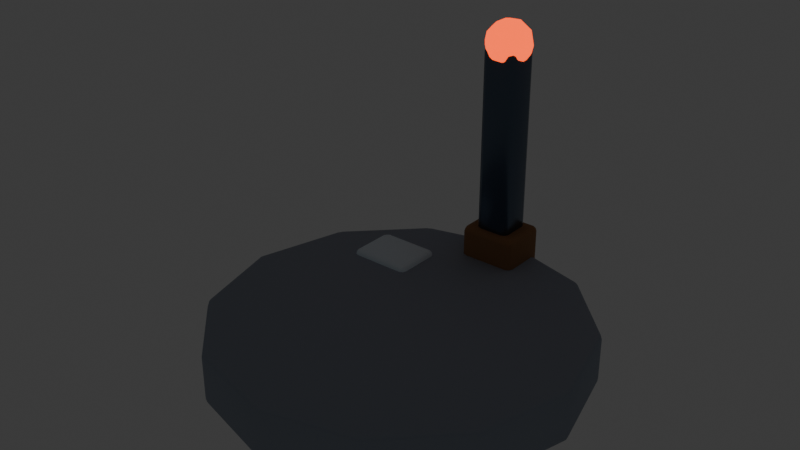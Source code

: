 # Source: turret_basic.blend  (saved by Blender 5.2.44; exported with 4.5.12 LTS)
import bpy
from mathutils import Matrix  # noqa: F401  (used for matrix-valued properties, if any)

bpy.ops.wm.read_factory_settings(use_empty=True)
scene = bpy.context.scene
scene.name = 'Scene'

# ---- collections
col_collection = bpy.data.collections.new('Collection'); scene.collection.children.link(col_collection)
col_lod0 = bpy.data.collections.new('LOD0'); scene.collection.children.link(col_lod0)
col_lod1 = bpy.data.collections.new('LOD1'); scene.collection.children.link(col_lod1)
col_lod2 = bpy.data.collections.new('LOD2'); scene.collection.children.link(col_lod2)
col_collision = bpy.data.collections.new('COLLISION'); scene.collection.children.link(col_collision)
col_export = bpy.data.collections.new('EXPORT'); scene.collection.children.link(col_export)
col_rig = bpy.data.collections.new('RIG'); scene.collection.children.link(col_rig)

# ---- materials (node trees are filled in below, after node groups)
mat_mat_turret_stone = bpy.data.materials.new('MAT_turret_stone')
mat_mat_turret_iron = bpy.data.materials.new('MAT_turret_iron')
mat_mat_turret_wood = bpy.data.materials.new('MAT_turret_wood')
mat_mat_turret_ember = bpy.data.materials.new('MAT_turret_ember')
mat_mat_turret_snow = bpy.data.materials.new('MAT_turret_snow')

# ---- material node trees
mat_mat_turret_stone.use_nodes = True; mat_mat_turret_stone.node_tree.nodes.clear()
_N = mat_mat_turret_stone.node_tree.nodes; _L = mat_mat_turret_stone.node_tree.links
n0 = _N.new('ShaderNodeBsdfPrincipled'); n0.name = 'Principled BSDF'; n0.location = (-200, 100)
n0.inputs[0].default_value = (0.32, 0.36, 0.43, 1.0)
n0.inputs[2].default_value = 0.93
n0.inputs[10].default_value = 0.005
n1 = _N.new('ShaderNodeOutputMaterial'); n1.name = 'Material Output'; n1.location = (200, 100)
_L.new(n0.outputs[0], n1.inputs[0])
n1.is_active_output = True
mat_mat_turret_iron.use_nodes = True; mat_mat_turret_iron.node_tree.nodes.clear()
_N = mat_mat_turret_iron.node_tree.nodes; _L = mat_mat_turret_iron.node_tree.links
n0 = _N.new('ShaderNodeBsdfPrincipled'); n0.name = 'Principled BSDF'; n0.location = (-200, 100)
n0.inputs[0].default_value = (0.12, 0.16, 0.22, 1.0)
n0.inputs[1].default_value = 0.9
n0.inputs[2].default_value = 0.3
n0.inputs[10].default_value = 0.005
n1 = _N.new('ShaderNodeOutputMaterial'); n1.name = 'Material Output'; n1.location = (200, 100)
_L.new(n0.outputs[0], n1.inputs[0])
n1.is_active_output = True
mat_mat_turret_wood.use_nodes = True; mat_mat_turret_wood.node_tree.nodes.clear()
_N = mat_mat_turret_wood.node_tree.nodes; _L = mat_mat_turret_wood.node_tree.links
n0 = _N.new('ShaderNodeBsdfPrincipled'); n0.name = 'Principled BSDF'; n0.location = (-200, 100)
n0.inputs[0].default_value = (0.32, 0.16, 0.07, 1.0)
n0.inputs[2].default_value = 0.88
n0.inputs[10].default_value = 0.005
n1 = _N.new('ShaderNodeOutputMaterial'); n1.name = 'Material Output'; n1.location = (200, 100)
_L.new(n0.outputs[0], n1.inputs[0])
n1.is_active_output = True
mat_mat_turret_ember.use_nodes = True; mat_mat_turret_ember.node_tree.nodes.clear()
_N = mat_mat_turret_ember.node_tree.nodes; _L = mat_mat_turret_ember.node_tree.links
n0 = _N.new('ShaderNodeBsdfPrincipled'); n0.name = 'Principled BSDF'; n0.location = (-200, 100)
n0.inputs[0].default_value = (1.0, 0.23, 0.04, 1.0)
n0.inputs[2].default_value = 0.45
n0.inputs[10].default_value = 0.005
n0.inputs[27].default_value = (1.0, 0.08, 0.01, 1.0)
n0.inputs[28].default_value = 2.0
n1 = _N.new('ShaderNodeOutputMaterial'); n1.name = 'Material Output'; n1.location = (200, 100)
_L.new(n0.outputs[0], n1.inputs[0])
n1.is_active_output = True
mat_mat_turret_snow.use_nodes = True; mat_mat_turret_snow.node_tree.nodes.clear()
_N = mat_mat_turret_snow.node_tree.nodes; _L = mat_mat_turret_snow.node_tree.links
n0 = _N.new('ShaderNodeBsdfPrincipled'); n0.name = 'Principled BSDF'; n0.location = (-200, 100)
n0.inputs[0].default_value = (0.8, 0.92, 1.0, 1.0)
n0.inputs[2].default_value = 0.65
n0.inputs[10].default_value = 0.005
n1 = _N.new('ShaderNodeOutputMaterial'); n1.name = 'Material Output'; n1.location = (200, 100)
_L.new(n0.outputs[0], n1.inputs[0])
n1.is_active_output = True

# ---- world
world_world = bpy.data.worlds.new('World'); scene.world = world_world
world_world.use_nodes = True; world_world.node_tree.nodes.clear()
_N = world_world.node_tree.nodes; _L = world_world.node_tree.links
n0 = _N.new('ShaderNodeOutputWorld'); n0.name = 'World Output'; n0.location = (200, 100)
n1 = _N.new('ShaderNodeBackground'); n1.name = 'Background'; n1.location = (-200, 100)
n1.inputs[0].default_value = (0.05088, 0.05088, 0.05088, 1.0)
_L.new(n1.outputs[0], n0.inputs[0])
n0.is_active_output = True
world_world.color = (0.035, 0.05, 0.09)
world_world.sun_shadow_jitter_overblur = 0.0

# ---- meshes
me_cylinder_001 = bpy.data.meshes.new('Cylinder.001')
me_cylinder_001.from_pydata([(0.0, 1.25, -0.175), (0.0, 1.25, 0.175), (0.625, 1.083, -0.175), (0.625, 1.083, 0.175), (1.083, 0.625, -0.175), (1.083, 0.625, 0.175), (1.25, 0.0, -0.175), (1.25, 0.0, 0.175), (1.083, -0.625, -0.175), (1.083, -0.625, 0.175), (0.625, -1.083, -0.175), (0.625, -1.083, 0.175), (0.0, -1.25, -0.175), (0.0, -1.25, 0.175), (-0.625, -1.083, -0.175), (-0.625, -1.083, 0.175), (-1.083, -0.625, -0.175), (-1.083, -0.625, 0.175), (-1.25, 0.0, -0.175), (-1.25, 0.0, 0.175), (-1.083, 0.625, -0.175), (-1.083, 0.625, 0.175), (-0.625, 1.083, -0.175), (-0.625, 1.083, 0.175)], [], [(0, 1, 3, 2), (2, 3, 5, 4), (4, 5, 7, 6), (6, 7, 9, 8), (8, 9, 11, 10), (10, 11, 13, 12), (12, 13, 15, 14), (14, 15, 17, 16), (16, 17, 19, 18), (18, 19, 21, 20), (3, 1, 23, 21, 19, 17, 15, 13, 11, 9, 7, 5), (20, 21, 23, 22), (22, 23, 1, 0), (0, 2, 4, 6, 8, 10, 12, 14, 16, 18, 20, 22)])
me_cylinder_001.polygons.foreach_set('use_smooth', [True] * 14)
_uv = me_cylinder_001.uv_layers.new(name='UVMap')
_uv.uv.foreach_set('vector', [1.0, 0.5, 1.0, 1.0, 0.9167, 1.0, 0.9167, 0.5, 0.9167, 0.5, 0.9167, 1.0, 0.8333, 1.0, 0.8333, 0.5, 0.8333, 0.5, 0.8333, 1.0, 0.75, 1.0, 0.75, 0.5, 0.75, 0.5, 0.75, 1.0, 0.6667, 1.0, 0.6667, 0.5, 0.6667, 0.5, 0.6667, 1.0, 0.5833, 1.0, 0.5833, 0.5, 0.5833, 0.5, 0.5833, 1.0, 0.5, 1.0, 0.5, 0.5, 0.5, 0.5, 0.5, 1.0, 0.4167, 1.0, 0.4167, 0.5, 0.4167, 0.5, 0.4167, 1.0, 0.3333, 1.0, 0.3333, 0.5, 0.3333, 0.5, 0.3333, 1.0, 0.25, 1.0, 0.25, 0.5, 0.25, 0.5, 0.25, 1.0, 0.1667, 1.0, 0.1667, 0.5, 0.37, 0.4578, 0.25, 0.49, 0.13, 0.4578, 0.04215, 0.37, 0.01, 0.25, 0.04215, 0.13, 0.13, 0.04215, 0.25, 0.01, 0.37, 0.04215, 0.4578, 0.13, 0.49, 0.25, 0.4578, 0.37, 0.1667, 0.5, 0.1667, 1.0, 0.08333, 1.0, 0.08333, 0.5, 0.08333, 0.5, 0.08333, 1.0, 7.451e-08, 1.0, 7.451e-08, 0.5, 0.75, 0.49, 0.87, 0.4578, 0.9578, 0.37, 0.99, 0.25, 0.9578, 0.13, 0.87, 0.04215, 0.75, 0.01, 0.63, 0.04215, 0.5422, 0.13, 0.51, 0.25, 0.5422, 0.37, 0.63, 0.4578])
me_cylinder_001.materials.append(mat_mat_turret_stone)
me_cylinder_001.update()
me_cylinder_002 = bpy.data.meshes.new('Cylinder.002')
me_cylinder_002.from_pydata([(0.0, 0.95, -0.11), (0.0, 0.95, 0.11), (0.475, 0.8227, -0.11), (0.475, 0.8227, 0.11), (0.8227, 0.475, -0.11), (0.8227, 0.475, 0.11), (0.95, 0.0, -0.11), (0.95, 0.0, 0.11), (0.8227, -0.475, -0.11), (0.8227, -0.475, 0.11), (0.475, -0.8227, -0.11), (0.475, -0.8227, 0.11), (0.0, -0.95, -0.11), (0.0, -0.95, 0.11), (-0.475, -0.8227, -0.11), (-0.475, -0.8227, 0.11), (-0.8227, -0.475, -0.11), (-0.8227, -0.475, 0.11), (-0.95, 0.0, -0.11), (-0.95, 0.0, 0.11), (-0.8227, 0.475, -0.11), (-0.8227, 0.475, 0.11), (-0.475, 0.8227, -0.11), (-0.475, 0.8227, 0.11)], [], [(0, 1, 3, 2), (2, 3, 5, 4), (4, 5, 7, 6), (6, 7, 9, 8), (8, 9, 11, 10), (10, 11, 13, 12), (12, 13, 15, 14), (14, 15, 17, 16), (16, 17, 19, 18), (18, 19, 21, 20), (3, 1, 23, 21, 19, 17, 15, 13, 11, 9, 7, 5), (20, 21, 23, 22), (22, 23, 1, 0), (0, 2, 4, 6, 8, 10, 12, 14, 16, 18, 20, 22)])
me_cylinder_002.polygons.foreach_set('use_smooth', [True] * 14)
_uv = me_cylinder_002.uv_layers.new(name='UVMap')
_uv.uv.foreach_set('vector', [1.0, 0.5, 1.0, 1.0, 0.9167, 1.0, 0.9167, 0.5, 0.9167, 0.5, 0.9167, 1.0, 0.8333, 1.0, 0.8333, 0.5, 0.8333, 0.5, 0.8333, 1.0, 0.75, 1.0, 0.75, 0.5, 0.75, 0.5, 0.75, 1.0, 0.6667, 1.0, 0.6667, 0.5, 0.6667, 0.5, 0.6667, 1.0, 0.5833, 1.0, 0.5833, 0.5, 0.5833, 0.5, 0.5833, 1.0, 0.5, 1.0, 0.5, 0.5, 0.5, 0.5, 0.5, 1.0, 0.4167, 1.0, 0.4167, 0.5, 0.4167, 0.5, 0.4167, 1.0, 0.3333, 1.0, 0.3333, 0.5, 0.3333, 0.5, 0.3333, 1.0, 0.25, 1.0, 0.25, 0.5, 0.25, 0.5, 0.25, 1.0, 0.1667, 1.0, 0.1667, 0.5, 0.37, 0.4578, 0.25, 0.49, 0.13, 0.4578, 0.04215, 0.37, 0.01, 0.25, 0.04215, 0.13, 0.13, 0.04215, 0.25, 0.01, 0.37, 0.04215, 0.4578, 0.13, 0.49, 0.25, 0.4578, 0.37, 0.1667, 0.5, 0.1667, 1.0, 0.08333, 1.0, 0.08333, 0.5, 0.08333, 0.5, 0.08333, 1.0, 7.451e-08, 1.0, 7.451e-08, 0.5, 0.75, 0.49, 0.87, 0.4578, 0.9578, 0.37, 0.99, 0.25, 0.9578, 0.13, 0.87, 0.04215, 0.75, 0.01, 0.63, 0.04215, 0.5422, 0.13, 0.51, 0.25, 0.5422, 0.37, 0.63, 0.4578])
me_cylinder_002.materials.append(mat_mat_turret_iron)
me_cylinder_002.update()
me_cube_010 = bpy.data.meshes.new('Cube.010')
me_cube_010.from_pydata([(-0.17, -0.5, -0.17), (-0.17, -0.5, 0.17), (-0.17, 0.5, -0.17), (-0.17, 0.5, 0.17), (0.17, -0.5, -0.17), (0.17, -0.5, 0.17), (0.17, 0.5, -0.17), (0.17, 0.5, 0.17)], [], [(0, 1, 3, 2), (2, 3, 7, 6), (6, 7, 5, 4), (4, 5, 1, 0), (2, 6, 4, 0), (7, 3, 1, 5)])
me_cube_010.polygons.foreach_set('use_smooth', [True] * 6)
_uv = me_cube_010.uv_layers.new(name='UVMap')
_uv.uv.foreach_set('vector', [0.375, 0.0, 0.625, 0.0, 0.625, 0.25, 0.375, 0.25, 0.375, 0.25, 0.625, 0.25, 0.625, 0.5, 0.375, 0.5, 0.375, 0.5, 0.625, 0.5, 0.625, 0.75, 0.375, 0.75, 0.375, 0.75, 0.625, 0.75, 0.625, 1.0, 0.375, 1.0, 0.125, 0.5, 0.375, 0.5, 0.375, 0.75, 0.125, 0.75, 0.625, 0.5, 0.875, 0.5, 0.875, 0.75, 0.625, 0.75])
me_cube_010.materials.append(mat_mat_turret_wood)
me_cube_010.update()
me_cube_011 = bpy.data.meshes.new('Cube.011')
me_cube_011.from_pydata([(-0.12, -0.12, -0.825), (-0.12, -0.12, 0.825), (-0.12, 0.12, -0.825), (-0.12, 0.12, 0.825), (0.12, -0.12, -0.825), (0.12, -0.12, 0.825), (0.12, 0.12, -0.825), (0.12, 0.12, 0.825)], [], [(0, 1, 3, 2), (2, 3, 7, 6), (6, 7, 5, 4), (4, 5, 1, 0), (2, 6, 4, 0), (7, 3, 1, 5)])
me_cube_011.polygons.foreach_set('use_smooth', [True] * 6)
_uv = me_cube_011.uv_layers.new(name='UVMap')
_uv.uv.foreach_set('vector', [0.375, 0.0, 0.625, 0.0, 0.625, 0.25, 0.375, 0.25, 0.375, 0.25, 0.625, 0.25, 0.625, 0.5, 0.375, 0.5, 0.375, 0.5, 0.625, 0.5, 0.625, 0.75, 0.375, 0.75, 0.375, 0.75, 0.625, 0.75, 0.625, 1.0, 0.375, 1.0, 0.125, 0.5, 0.375, 0.5, 0.375, 0.75, 0.125, 0.75, 0.625, 0.5, 0.875, 0.5, 0.875, 0.75, 0.625, 0.75])
me_cube_011.materials.append(mat_mat_turret_iron)
me_cube_011.update()
me_cube_012 = bpy.data.meshes.new('Cube.012')
me_cube_012.from_pydata([(-0.2, -0.17, -0.24), (-0.2, -0.17, 0.24), (-0.2, 0.17, -0.24), (-0.2, 0.17, 0.24), (0.2, -0.17, -0.24), (0.2, -0.17, 0.24), (0.2, 0.17, -0.24), (0.2, 0.17, 0.24)], [], [(0, 1, 3, 2), (2, 3, 7, 6), (6, 7, 5, 4), (4, 5, 1, 0), (2, 6, 4, 0), (7, 3, 1, 5)])
me_cube_012.polygons.foreach_set('use_smooth', [True] * 6)
_uv = me_cube_012.uv_layers.new(name='UVMap')
_uv.uv.foreach_set('vector', [0.375, 0.0, 0.625, 0.0, 0.625, 0.25, 0.375, 0.25, 0.375, 0.25, 0.625, 0.25, 0.625, 0.5, 0.375, 0.5, 0.375, 0.5, 0.625, 0.5, 0.625, 0.75, 0.375, 0.75, 0.375, 0.75, 0.625, 0.75, 0.625, 1.0, 0.375, 1.0, 0.125, 0.5, 0.375, 0.5, 0.375, 0.75, 0.125, 0.75, 0.625, 0.5, 0.875, 0.5, 0.875, 0.75, 0.625, 0.75])
me_cube_012.materials.append(mat_mat_turret_wood)
me_cube_012.update()
me_icosphere_001 = bpy.data.meshes.new('Icosphere.001')
me_icosphere_001.from_pydata([(0.0, 0.0, -0.16), (0.1158, -0.08412, -0.07156), (-0.04422, -0.1361, -0.07156), (-0.1431, 0.0, -0.07155), (-0.04422, 0.1361, -0.07156), (0.1158, 0.08412, -0.07156), (0.04422, -0.1361, 0.07156), (-0.1158, -0.08412, 0.07156), (-0.1158, 0.08412, 0.07156), (0.04422, 0.1361, 0.07156), (0.1431, 0.0, 0.07155), (0.0, 0.0, 0.16), (-0.02599, -0.08, -0.1361), (0.06805, -0.04944, -0.1361), (0.04206, -0.1294, -0.08412), (0.1361, 0.0, -0.08412), (0.06805, 0.04944, -0.1361), (-0.08412, 0.0, -0.1361), (-0.1101, -0.08, -0.08412), (-0.02599, 0.08, -0.1361), (-0.1101, 0.08, -0.08412), (0.04206, 0.1294, -0.08412), (0.1522, -0.04944, 0.0), (0.1522, 0.04944, 0.0), (0.0, -0.16, 0.0), (0.09405, -0.1294, 0.0), (-0.1522, -0.04944, 0.0), (-0.09405, -0.1294, 0.0), (-0.09405, 0.1294, 0.0), (-0.1522, 0.04944, 0.0), (0.09405, 0.1294, 0.0), (0.0, 0.16, 0.0), (0.1101, -0.08, 0.08412), (-0.04206, -0.1294, 0.08412), (-0.1361, 0.0, 0.08412), (-0.04206, 0.1294, 0.08412), (0.1101, 0.08, 0.08412), (0.02599, -0.08, 0.1361), (0.08412, 0.0, 0.1361), (-0.06805, -0.04944, 0.1361), (-0.06805, 0.04944, 0.1361), (0.02599, 0.08, 0.1361)], [], [(0, 13, 12), (1, 13, 15), (0, 12, 17), (0, 17, 19), (0, 19, 16), (1, 15, 22), (2, 14, 24), (3, 18, 26), (4, 20, 28), (5, 21, 30), (1, 22, 25), (2, 24, 27), (3, 26, 29), (4, 28, 31), (5, 30, 23), (6, 32, 37), (7, 33, 39), (8, 34, 40), (9, 35, 41), (10, 36, 38), (38, 41, 11), (38, 36, 41), (36, 9, 41), (41, 40, 11), (41, 35, 40), (35, 8, 40), (40, 39, 11), (40, 34, 39), (34, 7, 39), (39, 37, 11), (39, 33, 37), (33, 6, 37), (37, 38, 11), (37, 32, 38), (32, 10, 38), (23, 36, 10), (23, 30, 36), (30, 9, 36), (31, 35, 9), (31, 28, 35), (28, 8, 35), (29, 34, 8), (29, 26, 34), (26, 7, 34), (27, 33, 7), (27, 24, 33), (24, 6, 33), (25, 32, 6), (25, 22, 32), (22, 10, 32), (30, 31, 9), (30, 21, 31), (21, 4, 31), (28, 29, 8), (28, 20, 29), (20, 3, 29), (26, 27, 7), (26, 18, 27), (18, 2, 27), (24, 25, 6), (24, 14, 25), (14, 1, 25), (22, 23, 10), (22, 15, 23), (15, 5, 23), (16, 21, 5), (16, 19, 21), (19, 4, 21), (19, 20, 4), (19, 17, 20), (17, 3, 20), (17, 18, 3), (17, 12, 18), (12, 2, 18), (15, 16, 5), (15, 13, 16), (13, 0, 16), (12, 14, 2), (12, 13, 14), (13, 1, 14)])
me_icosphere_001.polygons.foreach_set('use_smooth', [True] * 80)
_uv = me_icosphere_001.uv_layers.new(name='UVMap')
_uv.uv.foreach_set('vector', [0.1818, 0.0, 0.2273, 0.07873, 0.1364, 0.07873, 0.2727, 0.1575, 0.3182, 0.07873, 0.3636, 0.1575, 0.9091, 0.0, 0.9545, 0.07873, 0.8636, 0.07873, 0.7273, 0.0, 0.7727, 0.07873, 0.6818, 0.07873, 0.5455, 0.0, 0.5909, 0.07873, 0.5, 0.07873, 0.2727, 0.1575, 0.3636, 0.1575, 0.3182, 0.2362, 0.09091, 0.1575, 0.1818, 0.1575, 0.1364, 0.2362, 0.8182, 0.1575, 0.9091, 0.1575, 0.8636, 0.2362, 0.6364, 0.1575, 0.7273, 0.1575, 0.6818, 0.2362, 0.4545, 0.1575, 0.5455, 0.1575, 0.5, 0.2362, 0.2727, 0.1575, 0.3182, 0.2362, 0.2273, 0.2362, 0.09091, 0.1575, 0.1364, 0.2362, 0.04546, 0.2362, 0.8182, 0.1575, 0.8636, 0.2362, 0.7727, 0.2362, 0.6364, 0.1575, 0.6818, 0.2362, 0.5909, 0.2362, 0.4545, 0.1575, 0.5, 0.2362, 0.4091, 0.2362, 0.1818, 0.3149, 0.2727, 0.3149, 0.2273, 0.3937, 0.0, 0.3149, 0.09091, 0.3149, 0.04546, 0.3937, 0.7273, 0.3149, 0.8182, 0.3149, 0.7727, 0.3937, 0.5455, 0.3149, 0.6364, 0.3149, 0.5909, 0.3937, 0.3636, 0.3149, 0.4545, 0.3149, 0.4091, 0.3937, 0.4091, 0.3937, 0.5, 0.3937, 0.4545, 0.4724, 0.4091, 0.3937, 0.4545, 0.3149, 0.5, 0.3937, 0.4545, 0.3149, 0.5455, 0.3149, 0.5, 0.3937, 0.5909, 0.3937, 0.6818, 0.3937, 0.6364, 0.4724, 0.5909, 0.3937, 0.6364, 0.3149, 0.6818, 0.3937, 0.6364, 0.3149, 0.7273, 0.3149, 0.6818, 0.3937, 0.7727, 0.3937, 0.8636, 0.3937, 0.8182, 0.4724, 0.7727, 0.3937, 0.8182, 0.3149, 0.8636, 0.3937, 0.8182, 0.3149, 0.9091, 0.3149, 0.8636, 0.3937, 0.04546, 0.3937, 0.1364, 0.3937, 0.09091, 0.4724, 0.04546, 0.3937, 0.09091, 0.3149, 0.1364, 0.3937, 0.09091, 0.3149, 0.1818, 0.3149, 0.1364, 0.3937, 0.2273, 0.3937, 0.3182, 0.3937, 0.2727, 0.4724, 0.2273, 0.3937, 0.2727, 0.3149, 0.3182, 0.3937, 0.2727, 0.3149, 0.3636, 0.3149, 0.3182, 0.3937, 0.4091, 0.2362, 0.4545, 0.3149, 0.3636, 0.3149, 0.4091, 0.2362, 0.5, 0.2362, 0.4545, 0.3149, 0.5, 0.2362, 0.5455, 0.3149, 0.4545, 0.3149, 0.5909, 0.2362, 0.6364, 0.3149, 0.5455, 0.3149, 0.5909, 0.2362, 0.6818, 0.2362, 0.6364, 0.3149, 0.6818, 0.2362, 0.7273, 0.3149, 0.6364, 0.3149, 0.7727, 0.2362, 0.8182, 0.3149, 0.7273, 0.3149, 0.7727, 0.2362, 0.8636, 0.2362, 0.8182, 0.3149, 0.8636, 0.2362, 0.9091, 0.3149, 0.8182, 0.3149, 0.04546, 0.2362, 0.09091, 0.3149, 0.0, 0.3149, 0.04546, 0.2362, 0.1364, 0.2362, 0.09091, 0.3149, 0.1364, 0.2362, 0.1818, 0.3149, 0.09091, 0.3149, 0.2273, 0.2362, 0.2727, 0.3149, 0.1818, 0.3149, 0.2273, 0.2362, 0.3182, 0.2362, 0.2727, 0.3149, 0.3182, 0.2362, 0.3636, 0.3149, 0.2727, 0.3149, 0.5, 0.2362, 0.5909, 0.2362, 0.5455, 0.3149, 0.5, 0.2362, 0.5455, 0.1575, 0.5909, 0.2362, 0.5455, 0.1575, 0.6364, 0.1575, 0.5909, 0.2362, 0.6818, 0.2362, 0.7727, 0.2362, 0.7273, 0.3149, 0.6818, 0.2362, 0.7273, 0.1575, 0.7727, 0.2362, 0.7273, 0.1575, 0.8182, 0.1575, 0.7727, 0.2362, 0.8636, 0.2362, 0.9545, 0.2362, 0.9091, 0.3149, 0.8636, 0.2362, 0.9091, 0.1575, 0.9545, 0.2362, 0.9091, 0.1575, 1.0, 0.1575, 0.9545, 0.2362, 0.1364, 0.2362, 0.2273, 0.2362, 0.1818, 0.3149, 0.1364, 0.2362, 0.1818, 0.1575, 0.2273, 0.2362, 0.1818, 0.1575, 0.2727, 0.1575, 0.2273, 0.2362, 0.3182, 0.2362, 0.4091, 0.2362, 0.3636, 0.3149, 0.3182, 0.2362, 0.3636, 0.1575, 0.4091, 0.2362, 0.3636, 0.1575, 0.4545, 0.1575, 0.4091, 0.2362, 0.5, 0.07873, 0.5455, 0.1575, 0.4545, 0.1575, 0.5, 0.07873, 0.5909, 0.07873, 0.5455, 0.1575, 0.5909, 0.07873, 0.6364, 0.1575, 0.5455, 0.1575, 0.6818, 0.07873, 0.7273, 0.1575, 0.6364, 0.1575, 0.6818, 0.07873, 0.7727, 0.07873, 0.7273, 0.1575, 0.7727, 0.07873, 0.8182, 0.1575, 0.7273, 0.1575, 0.8636, 0.07873, 0.9091, 0.1575, 0.8182, 0.1575, 0.8636, 0.07873, 0.9545, 0.07873, 0.9091, 0.1575, 0.9545, 0.07873, 1.0, 0.1575, 0.9091, 0.1575, 0.3636, 0.1575, 0.4091, 0.07873, 0.4545, 0.1575, 0.3636, 0.1575, 0.3182, 0.07873, 0.4091, 0.07873, 0.3182, 0.07873, 0.3636, 0.0, 0.4091, 0.07873, 0.1364, 0.07873, 0.1818, 0.1575, 0.09091, 0.1575, 0.1364, 0.07873, 0.2273, 0.07873, 0.1818, 0.1575, 0.2273, 0.07873, 0.2727, 0.1575, 0.1818, 0.1575])
me_icosphere_001.materials.append(mat_mat_turret_ember)
me_icosphere_001.update()
me_cube_013 = bpy.data.meshes.new('Cube.013')
me_cube_013.from_pydata([(-0.22, -0.175, -0.21), (-0.22, -0.175, 0.21), (-0.22, 0.175, -0.21), (-0.22, 0.175, 0.21), (0.22, -0.175, -0.21), (0.22, -0.175, 0.21), (0.22, 0.175, -0.21), (0.22, 0.175, 0.21)], [], [(0, 1, 3, 2), (2, 3, 7, 6), (6, 7, 5, 4), (4, 5, 1, 0), (2, 6, 4, 0), (7, 3, 1, 5)])
me_cube_013.polygons.foreach_set('use_smooth', [True] * 6)
_uv = me_cube_013.uv_layers.new(name='UVMap')
_uv.uv.foreach_set('vector', [0.375, 0.0, 0.625, 0.0, 0.625, 0.25, 0.375, 0.25, 0.375, 0.25, 0.625, 0.25, 0.625, 0.5, 0.375, 0.5, 0.375, 0.5, 0.625, 0.5, 0.625, 0.75, 0.375, 0.75, 0.375, 0.75, 0.625, 0.75, 0.625, 1.0, 0.375, 1.0, 0.125, 0.5, 0.375, 0.5, 0.375, 0.75, 0.125, 0.75, 0.625, 0.5, 0.875, 0.5, 0.875, 0.75, 0.625, 0.75])
me_cube_013.materials.append(mat_mat_turret_snow)
me_cube_013.update()
me_cube_014 = bpy.data.meshes.new('Cube.014')
me_cube_014.from_pydata([(-1.05, -0.9, -1.05), (-1.05, -0.9, 1.05), (-1.05, 0.9, -1.05), (-1.05, 0.9, 1.05), (1.05, -0.9, -1.05), (1.05, -0.9, 1.05), (1.05, 0.9, -1.05), (1.05, 0.9, 1.05)], [], [(0, 1, 3, 2), (2, 3, 7, 6), (6, 7, 5, 4), (4, 5, 1, 0), (2, 6, 4, 0), (7, 3, 1, 5)])
_uv = me_cube_014.uv_layers.new(name='UVMap')
_uv.uv.foreach_set('vector', [0.375, 0.0, 0.625, 0.0, 0.625, 0.25, 0.375, 0.25, 0.375, 0.25, 0.625, 0.25, 0.625, 0.5, 0.375, 0.5, 0.375, 0.5, 0.625, 0.5, 0.625, 0.75, 0.375, 0.75, 0.375, 0.75, 0.625, 0.75, 0.625, 1.0, 0.375, 1.0, 0.125, 0.5, 0.375, 0.5, 0.375, 0.75, 0.125, 0.75, 0.625, 0.5, 0.875, 0.5, 0.875, 0.75, 0.625, 0.75])
me_cube_014.update()

# ---- objects
ob_base = bpy.data.objects.new('base', me_cylinder_001)
ob_ring = bpy.data.objects.new('ring', me_cylinder_002)
ob_support = bpy.data.objects.new('support', me_cube_010)
ob_barrel = bpy.data.objects.new('barrel', me_cube_011)
ob_recoilpart = bpy.data.objects.new('recoilPart', me_cube_012)
ob_muzzle = bpy.data.objects.new('muzzle', me_icosphere_001)
ob_ammobox = bpy.data.objects.new('ammoBox', me_cube_013)
ob_col_turret = bpy.data.objects.new('COL_Turret', me_cube_014)
ob_turretroot = bpy.data.objects.new('TurretRoot', None)
ob_yawpivot = bpy.data.objects.new('yawPivot', None)
ob_pitchpivot = bpy.data.objects.new('pitchPivot', None)
ob_muzzleanchor = bpy.data.objects.new('muzzleAnchor', None)

# ---- transforms, parenting, visibility, modifiers, constraints
ob_base.parent = ob_pitchpivot
ob_base.location = (0.0, 0.18, 0.0)
_m = ob_base.modifiers.new('soft bevel', 'BEVEL')
_m.width = 0.035
_m.width_pct = 0.035
_m.segments = 2
ob_ring.parent = ob_pitchpivot
ob_ring.location = (0.0, 0.48, 0.0)
_m = ob_ring.modifiers.new('soft bevel', 'BEVEL')
_m.width = 0.035
_m.width_pct = 0.035
_m.segments = 2
ob_support.parent = ob_pitchpivot
ob_support.location = (0.0, 0.92, 0.0)
_m = ob_support.modifiers.new('soft bevel', 'BEVEL')
_m.width = 0.04
_m.width_pct = 0.04
_m.segments = 2
ob_barrel.parent = ob_pitchpivot
ob_barrel.location = (0.0, 1.25, 0.85)
_m = ob_barrel.modifiers.new('soft bevel', 'BEVEL')
_m.width = 0.04
_m.width_pct = 0.04
_m.segments = 2
ob_recoilpart.parent = ob_pitchpivot
ob_recoilpart.location = (0.0, 1.25, 0.15)
_m = ob_recoilpart.modifiers.new('soft bevel', 'BEVEL')
_m.width = 0.04
_m.width_pct = 0.04
_m.segments = 2
ob_muzzle.parent = ob_pitchpivot
ob_muzzle.location = (0.0, 1.25, 1.68)
_m = ob_muzzle.modifiers.new('soft bevel', 'BEVEL')
_m.width = 0.02
_m.width_pct = 0.02
_m.segments = 2
ob_ammobox.parent = ob_pitchpivot
ob_ammobox.location = (-0.55, 0.78, 0.0)
_m = ob_ammobox.modifiers.new('soft bevel', 'BEVEL')
_m.width = 0.04
_m.width_pct = 0.04
_m.segments = 2
ob_col_turret.parent = ob_turretroot
ob_col_turret.location = (0.0, 0.9, 0.0)
ob_col_turret.hide_viewport = True
ob_col_turret.hide_render = True
ob_col_turret.display_type = 'WIRE'
ob_turretroot.location = (0.0, 0.0, 0.0)
ob_turretroot.empty_display_type = 'CUBE'
ob_yawpivot.parent = ob_turretroot
ob_yawpivot.location = (0.0, 1.1, 0.0)
ob_yawpivot.empty_display_type = 'CUBE'
ob_pitchpivot.parent = ob_yawpivot
ob_pitchpivot.location = (0.0, 0.2, 0.0)
ob_pitchpivot.empty_display_type = 'CUBE'
ob_muzzleanchor.parent = ob_pitchpivot
ob_muzzleanchor.location = (0.0, 1.25, 1.68)

# ---- collection membership
col_lod0.objects.link(ob_base)
col_lod0.objects.link(ob_ring)
col_lod0.objects.link(ob_support)
col_lod0.objects.link(ob_barrel)
col_lod0.objects.link(ob_recoilpart)
col_lod0.objects.link(ob_muzzle)
col_lod0.objects.link(ob_ammobox)
col_collision.objects.link(ob_col_turret)
col_export.objects.link(ob_turretroot)
col_export.objects.link(ob_yawpivot)
col_export.objects.link(ob_pitchpivot)
col_export.objects.link(ob_muzzleanchor)

# ---- scene / render settings (as saved in the file)
scene.frame_start = 1; scene.frame_end = 250; scene.frame_set(1)
scene.render.engine = 'BLENDER_EEVEE_NEXT'
scene.render.film_transparent = True
scene.render.bake_bias = 0.0
scene.render.bake_samples = 0
scene.render.compositor_device = 'GPU'
scene.eevee.use_volume_custom_range = False
scene.eevee.fast_gi_thickness_near = 0.1
scene.eevee.fast_gi_thickness_far = 0.0
scene.eevee.ray_tracing_options.screen_trace_thickness = 0.1
bpy.context.view_layer.update()

# ---- added for rendering (the .blend has no active camera): camera
cam_auto = bpy.data.cameras.new('AutoCamera')
cam_auto.lens = 50.0
cam_auto.sensor_width = 36.0
cam_auto.clip_end = 1000.0
ob_auto_camera = bpy.data.objects.new('AutoCamera', cam_auto)
scene.collection.objects.link(ob_auto_camera)
ob_auto_camera.location = (3.78127, -3.05753, 3.84002)
ob_auto_camera.rotation_euler = (1.09748, -7.21219e-08, 0.694738)
scene.camera = ob_auto_camera
bpy.context.view_layer.update()
